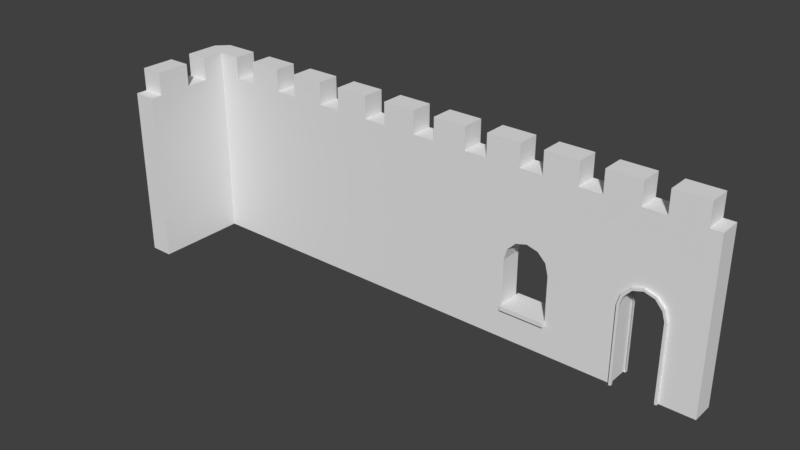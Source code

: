 # Source: castle.blend  (saved by Blender 2.79.0; exported with 4.5.12 LTS)
import bpy
from mathutils import Matrix  # noqa: F401  (used for matrix-valued properties, if any)

bpy.ops.wm.read_factory_settings(use_empty=True)
scene = bpy.context.scene
scene.name = 'Scene'

# ---- collections
col_collection_1 = bpy.data.collections.new('Collection 1'); scene.collection.children.link(col_collection_1)

# ---- world
world_world = bpy.data.worlds.new('World'); scene.world = world_world
world_world.color = (0.05088, 0.05088, 0.05088)
world_world.use_sun_shadow = False
world_world.sun_shadow_jitter_overblur = 0.0
world_world.cycles.sampling_method = 'MANUAL'

# ---- meshes
me_top_wall = bpy.data.meshes.new('top_wall')
me_top_wall.from_pydata([(-0.5, 0.3, 0.0), (0.5, 0.3, 0.0), (-0.5, 0.5, 0.0), (0.5, 0.5, 0.0), (-0.4, 0.3, 0.0), (-0.4, 0.5, 0.0), (0.4, 0.3, 0.0), (0.4, 0.5, 0.0), (-0.5, 0.5, 0.5), (-0.5, 0.3, 0.5), (0.4, 0.3, 0.5), (0.5, 0.3, 0.5), (0.5, 0.5, 0.5), (-0.4, 0.5, 0.5), (-0.4, 0.3, 0.5), (0.4, 0.5, 0.5), (-0.1, 0.3, 0.7), (0.1, 0.5, 0.7), (0.4, 0.5, 0.7), (0.4, 0.3, 0.7), (0.1, 0.5, 0.0), (-0.1, 0.5, 0.0), (-0.1, 0.3, 0.0), (0.1, 0.3, 0.0), (0.1, 0.5, 0.5), (-0.1, 0.5, 0.5), (-0.1, 0.3, 0.5), (0.1, 0.3, 0.5), (0.1, 0.3, 0.7), (-0.4, 0.3, 0.7), (-0.4, 0.5, 0.7), (-0.1, 0.5, 0.7)], [], [(6, 7, 3, 1), (0, 2, 5, 4), (23, 20, 7, 6), (14, 26, 16, 29), (5, 2, 8, 13), (6, 1, 11, 10), (3, 7, 15, 12), (0, 4, 14, 9), (1, 3, 12, 11), (2, 0, 9, 8), (23, 6, 10, 27), (21, 5, 13, 25), (26, 25, 31, 16), (13, 14, 29, 30), (24, 27, 28, 17), (25, 13, 30, 31), (15, 24, 17, 18), (27, 10, 19, 28), (7, 20, 24, 15), (20, 21, 25, 24), (4, 22, 26, 14), (22, 23, 27, 26), (10, 15, 18, 19), (29, 16, 31, 30), (4, 5, 21, 22), (22, 21, 20, 23), (28, 19, 18, 17), (8, 9, 14, 13), (24, 25, 26, 27), (10, 11, 12, 15)])
me_top_wall.use_remesh_preserve_volume = False
me_top_wall.use_remesh_preserve_attributes = False
me_top_wall.use_mirror_vertex_groups = False
me_top_wall.update()
me_plane_008 = bpy.data.meshes.new('Plane.008')
me_plane_008.from_pydata([(-0.5, 0.5, 0.0), (0.5, 0.5, 0.0), (-0.5, 0.5, 1.0), (0.5, 0.5, 1.0), (-0.5, 0.5, 0.9), (0.5, 0.5, 0.9), (-0.2, 0.5, 0.0), (-0.2, 0.5, 1.0), (-0.18, 0.5, 0.7), (-0.1559, 0.5, 0.78), (-0.2, 0.5, 0.9), (-0.09, 0.5, 0.8532), (0.2, 0.5, 0.9), (0.2, 0.5, 0.0), (0.2, 0.5, 1.0), (1.821e-09, 0.5, 0.88), (0.5, 0.5, 0.7), (-0.5, 0.5, 0.7), (2.22e-16, 0.5, 0.9), (-0.1, 0.5, 0.8732), (-0.1732, 0.5, 0.8), (-0.2, 0.5, 0.7), (0.2, 0.5, 0.7), (0.1732, 0.5, 0.8), (0.1, 0.5, 0.8732), (0.09, 0.5, 0.8532), (0.18, 0.5, 0.0), (-0.18, 0.5, 0.0), (0.1559, 0.5, 0.78), (0.18, 0.5, 0.7), (-0.2, 0.525, 0.7), (-0.18, 0.525, 0.7), (-0.1, 0.525, 0.8732), (-0.09, 0.525, 0.8532), (-0.1559, 0.525, 0.78), (-0.1732, 0.525, 0.8), (0.1559, 0.525, 0.78), (0.18, 0.525, 0.7), (1.821e-09, 0.525, 0.88), (0.09, 0.525, 0.8532), (-0.2, 0.525, 2.661e-09), (-0.18, 0.525, 2.661e-09), (0.1, 0.525, 0.8732), (0.18, 0.525, 2.661e-09), (2.22e-16, 0.525, 0.9), (0.1732, 0.525, 0.8), (0.2, 0.525, 0.7), (0.2, 0.525, 2.661e-09), (-0.5, 0.3, 0.0), (0.5, 0.3, 0.0), (-0.5, 0.3, 1.0), (0.5, 0.3, 1.0), (-0.5, 0.3, 0.9), (0.5, 0.3, 0.9), (-0.2, 0.3, 0.0), (-0.2, 0.3, 1.0), (-0.18, 0.3, 0.7), (-0.1559, 0.3, 0.78), (-0.2, 0.3, 0.9), (-0.09, 0.3, 0.8532), (0.2, 0.3, 0.9), (0.2, 0.3, 0.0), (0.2, 0.3, 1.0), (0.0, 0.3, 0.88), (0.5, 0.3, 0.7), (-0.5, 0.3, 0.7), (0.0, 0.3, 0.9), (-0.1, 0.3, 0.8732), (-0.1732, 0.3, 0.8), (-0.2, 0.3, 0.7), (0.2, 0.3, 0.7), (0.1732, 0.3, 0.8), (0.1, 0.3, 0.8732), (0.09, 0.3, 0.8532), (0.18, 0.3, 0.0), (-0.18, 0.3, 0.0), (0.1559, 0.3, 0.78), (0.18, 0.3, 0.7), (-0.2, 0.275, 0.7), (-0.18, 0.275, 0.7), (-0.1, 0.275, 0.8732), (-0.09, 0.275, 0.8532), (-0.1559, 0.275, 0.78), (-0.1732, 0.275, 0.8), (0.1559, 0.275, 0.78), (0.18, 0.275, 0.7), (0.0, 0.275, 0.88), (0.09, 0.275, 0.8532), (-0.2, 0.275, 0.0), (-0.18, 0.275, 0.0), (0.1, 0.275, 0.8732), (0.18, 0.275, 0.0), (0.0, 0.275, 0.9), (0.1732, 0.275, 0.8), (0.2, 0.275, 0.7), (0.2, 0.275, 0.0)], [], [(1, 49, 61, 13), (10, 4, 2, 7), (55, 62, 14, 7), (9, 8, 31, 34), (65, 52, 4, 17), (21, 17, 4, 10), (12, 10, 7, 14), (61, 70, 22, 13), (48, 65, 17, 0), (5, 12, 14, 3), (22, 13, 47, 46), (16, 22, 12, 5), (21, 20, 35, 30), (54, 48, 0, 6), (11, 9, 34, 33), (15, 11, 33, 38), (20, 19, 32, 35), (20, 21, 10), (19, 20, 10), (18, 19, 10), (24, 18, 12), (23, 24, 12), (12, 22, 23), (1, 13, 22, 16), (5, 53, 64, 16), (20, 68, 69, 21), (19, 67, 68, 20), (18, 66, 67, 19), (24, 72, 66, 18), (23, 71, 72, 24), (6, 0, 17, 21), (54, 6, 21, 69), (6, 21, 30, 40), (19, 18, 44, 32), (44, 38, 33, 32), (35, 34, 31, 30), (30, 31, 41, 40), (46, 37, 36, 45), (42, 39, 38, 44), (46, 47, 43, 37), (32, 33, 34, 35), (45, 36, 39, 42), (23, 22, 46, 45), (8, 27, 41, 31), (13, 26, 43, 47), (29, 28, 36, 37), (26, 29, 37, 43), (24, 23, 45, 42), (25, 15, 38, 39), (18, 24, 42, 44), (28, 25, 39, 36), (27, 6, 40, 41), (22, 70, 71, 23), (2, 50, 55, 7), (52, 50, 2, 4), (62, 51, 3, 14), (3, 51, 53, 5), (58, 55, 50, 52), (57, 82, 79, 56), (69, 58, 52, 65), (60, 62, 55, 58), (53, 51, 62, 60), (70, 94, 95, 61), (64, 53, 60, 70), (69, 78, 83, 68), (59, 81, 82, 57), (63, 86, 81, 59), (68, 83, 80, 67), (68, 58, 69), (67, 58, 68), (66, 58, 67), (72, 60, 66), (71, 60, 72), (60, 71, 70), (49, 64, 70, 61), (54, 69, 65, 48), (54, 88, 78, 69), (67, 80, 92, 66), (92, 80, 81, 86), (83, 78, 79, 82), (78, 88, 89, 79), (94, 93, 84, 85), (90, 92, 86, 87), (94, 85, 91, 95), (80, 83, 82, 81), (93, 90, 87, 84), (71, 93, 94, 70), (56, 79, 89, 75), (61, 95, 91, 74), (77, 85, 84, 76), (74, 91, 85, 77), (72, 90, 93, 71), (73, 87, 86, 63), (66, 92, 90, 72), (76, 84, 87, 73), (75, 89, 88, 54), (64, 49, 1, 16)])
me_plane_008.use_remesh_preserve_volume = False
me_plane_008.use_remesh_preserve_attributes = False
me_plane_008.use_mirror_vertex_groups = False
me_plane_008.update()
me_plane_006 = bpy.data.meshes.new('Plane.006')
me_plane_006.from_pydata([(-0.5, 0.3, 0.0), (0.5, 0.3, 0.0), (-0.5, 0.5, 0.0), (0.5, 0.5, 0.0), (-0.5, 0.5, 1.0), (-0.5, 0.3, 1.0), (0.5, 0.3, 1.0), (0.5, 0.5, 1.0), (-0.5, 0.5, 0.3), (0.5, 0.5, 0.3), (0.5, 0.3, 0.3), (-0.5, 0.3, 0.3), (-0.5, 0.5, 0.9), (0.5, 0.3, 0.9), (0.5, 0.5, 0.9), (-0.5, 0.3, 0.9), (-0.2, 0.3, 0.0), (-0.2, 0.5, 0.0), (-0.2, 0.3, 1.0), (-0.2, 0.5, 1.0), (-0.2, 0.3, 0.3), (-0.2, 0.5, 0.3), (-0.2, 0.3, 0.9), (-0.2, 0.5, 0.9), (0.2, 0.3, 0.0), (0.2, 0.3, 1.0), (0.2, 0.5, 0.3), (0.2, 0.5, 0.9), (0.2, 0.5, 0.0), (0.2, 0.5, 1.0), (0.2, 0.3, 0.3), (0.2, 0.3, 0.9), (2.22e-16, 0.3, 0.9), (-0.1, 0.3, 0.8732), (-0.1732, 0.3, 0.8), (-0.2, 0.3, 0.7), (-0.5, 0.3, 0.7), (0.5, 0.3, 0.7), (0.5, 0.5, 0.7), (0.2, 0.3, 0.7), (0.1732, 0.3, 0.8), (0.1, 0.3, 0.8732), (-0.5, 0.5, 0.7), (2.22e-16, 0.5, 0.9), (-0.1, 0.5, 0.8732), (-0.1732, 0.5, 0.8), (-0.2, 0.5, 0.7), (0.2, 0.5, 0.7), (0.1732, 0.5, 0.8), (0.1, 0.5, 0.8732), (0.5, 0.5, 0.26), (-0.5, 0.3, 0.26), (-0.5, 0.5, 0.26), (0.5, 0.3, 0.26), (-0.2, 0.5, 0.26), (-0.2, 0.3, 0.26), (0.2, 0.5, 0.26), (0.2, 0.3, 0.26), (-0.2, 0.53, 0.26), (-0.2, 0.53, 0.3), (0.2, 0.53, 0.3), (0.2, 0.53, 0.26), (0.2, 0.27, 0.3), (-0.2, 0.27, 0.3), (-0.2, 0.27, 0.26), (0.2, 0.27, 0.26)], [], [(24, 28, 3, 1), (25, 6, 7, 29), (23, 12, 4, 19), (31, 13, 6, 25), (13, 14, 7, 6), (12, 15, 5, 4), (52, 51, 11, 8), (53, 50, 9, 10), (57, 53, 10, 30), (54, 52, 8, 21), (42, 36, 15, 12), (37, 38, 14, 13), (39, 37, 13, 31), (46, 42, 12, 23), (36, 35, 22, 15), (21, 26, 60, 59), (51, 55, 20, 11), (15, 22, 18, 5), (27, 23, 19, 29), (5, 18, 19, 4), (0, 2, 17, 16), (14, 27, 29, 7), (50, 56, 26, 9), (38, 47, 27, 14), (20, 55, 64, 63), (22, 31, 25, 18), (18, 25, 29, 19), (16, 17, 28, 24), (9, 26, 47, 38), (30, 10, 37, 39), (10, 9, 38, 37), (11, 20, 35, 36), (21, 8, 42, 46), (8, 11, 36, 42), (34, 22, 35), (33, 22, 34), (32, 22, 33), (41, 31, 32), (40, 31, 41), (31, 40, 39), (45, 46, 23), (44, 45, 23), (43, 44, 23), (49, 43, 27), (48, 49, 27), (27, 47, 48), (39, 47, 26, 30), (30, 26, 21, 20), (35, 20, 21, 46), (34, 35, 46, 45), (33, 34, 45, 44), (32, 33, 44, 43), (41, 32, 43, 49), (40, 41, 49, 48), (39, 40, 48, 47), (16, 24, 57, 55), (3, 28, 56, 50), (0, 16, 55, 51), (28, 17, 54, 56), (17, 2, 52, 54), (24, 1, 53, 57), (1, 3, 50, 53), (2, 0, 51, 52), (61, 58, 59, 60), (26, 56, 61, 60), (56, 54, 58, 61), (54, 21, 59, 58), (64, 65, 62, 63), (55, 57, 65, 64), (30, 20, 63, 62), (57, 30, 62, 65)])
me_plane_006.use_remesh_preserve_volume = False
me_plane_006.use_remesh_preserve_attributes = False
me_plane_006.use_mirror_vertex_groups = False
me_plane_006.update()
me_plane_000 = bpy.data.meshes.new('Plane.000')
me_plane_000.from_pydata([(-0.5, 0.3, 0.0), (0.5, 0.3, 0.0), (-0.5, 0.5, 0.0), (0.5, 0.5, 0.0), (-0.5, 0.5, 1.0), (-0.5, 0.3, 1.0), (0.5, 0.3, 1.0), (0.5, 0.5, 1.0)], [], [(0, 2, 3, 1), (5, 6, 7, 4), (3, 2, 4, 7), (0, 1, 6, 5), (1, 3, 7, 6), (2, 0, 5, 4)])
me_plane_000.use_remesh_preserve_volume = False
me_plane_000.use_remesh_preserve_attributes = False
me_plane_000.use_mirror_vertex_groups = False
me_plane_000.update()
me_plane_005 = bpy.data.meshes.new('Plane.005')
me_plane_005.from_pydata([(-0.5, 0.3, 0.0), (0.5, 0.3, 0.0), (-0.5, 0.5, 0.0), (0.5, 0.5, 0.0), (-0.5, 0.5, 1.0), (-0.5, 0.3, 1.0), (0.5, 0.3, 1.0), (0.5, 0.5, 1.0)], [], [(0, 2, 3, 1), (5, 6, 7, 4), (3, 2, 4, 7), (0, 1, 6, 5), (1, 3, 7, 6), (2, 0, 5, 4)])
me_plane_005.use_remesh_preserve_volume = False
me_plane_005.use_remesh_preserve_attributes = False
me_plane_005.use_mirror_vertex_groups = False
me_plane_005.update()
me_plane_004 = bpy.data.meshes.new('Plane.004')
me_plane_004.from_pydata([(-0.5, 0.4, 0.0), (0.5, 0.5, 0.0), (-0.4, 0.5, 0.0), (-0.5, -0.5, 0.0), (-0.3, -0.5, 0.0), (0.5, 0.3, 0.0), (-0.3, 0.3, 0.0), (-0.3, 0.5, 0.0), (-0.5, 0.3, 0.0), (0.4, 0.3, 0.0), (0.4, 0.5, 0.0), (0.1, 0.3, 0.0), (0.1, 0.5, 0.0), (-0.3, 0.1, 0.0), (-0.5, 0.1, 0.0), (-0.3, -0.4, 0.0), (-0.5, -0.4, 0.0), (-0.5, 0.4, 0.5), (0.5, 0.5, 0.5), (-0.4, 0.5, 0.5), (-0.5, -0.5, 0.5), (-0.3, -0.5, 0.5), (0.5, 0.3, 0.5), (-0.3, 0.3, 0.5), (-0.3, 0.5, 0.5), (-0.5, 0.3, 0.5), (0.4, 0.3, 0.5), (0.4, 0.5, 0.5), (0.1, 0.3, 0.5), (0.1, 0.5, 0.5), (-0.3, 0.1, 0.5), (-0.5, 0.1, 0.5), (-0.3, -0.4, 0.5), (-0.5, -0.4, 0.5), (-0.1, 0.3, 0.0), (-0.1, 0.5, 0.0), (-0.1, 0.3, 0.5), (-0.1, 0.5, 0.5), (-0.5, -0.1, 0.0), (-0.3, -0.1, 0.0), (-0.5, -0.1, 0.5), (-0.3, -0.1, 0.5), (-0.5, 0.4, 0.7), (-0.5, 0.3, 0.7), (-0.4, 0.5, 0.7), (-0.3, 0.5, 0.7), (-0.1, 0.3, 0.7), (-0.3, 0.3, 0.7), (-0.1, 0.5, 0.7), (-0.5, 0.1, 0.7), (0.4, 0.3, 0.7), (0.4, 0.5, 0.7), (0.1, 0.3, 0.7), (0.1, 0.5, 0.7), (-0.3, 0.1, 0.7), (-0.3, -0.1, 0.7), (-0.3, -0.4, 0.7), (-0.5, -0.4, 0.7), (-0.5, -0.1, 0.7)], [], [(0, 6, 8), (0, 2, 6), (7, 6, 2), (9, 10, 1, 5), (13, 14, 8, 6), (11, 12, 10, 9), (34, 35, 12, 11), (39, 38, 14, 13), (4, 3, 16, 15), (23, 36, 46, 47), (41, 30, 31, 40), (3, 4, 21, 20), (10, 12, 29, 27), (7, 2, 19, 24), (35, 7, 24, 37), (34, 11, 28, 36), (13, 6, 23, 30), (8, 14, 31, 25), (38, 16, 33, 40), (9, 5, 22, 26), (5, 1, 18, 22), (1, 10, 27, 18), (4, 15, 32, 21), (39, 13, 30, 41), (0, 8, 25, 17), (16, 3, 20, 33), (2, 0, 17, 19), (11, 9, 26, 28), (20, 21, 32, 33), (18, 27, 26, 22), (36, 28, 29, 37), (26, 27, 51, 50), (32, 41, 55, 56), (24, 19, 44, 45), (31, 30, 54, 49), (36, 37, 48, 46), (6, 34, 36, 23), (12, 35, 37, 29), (6, 7, 35, 34), (15, 39, 41, 32), (14, 38, 40, 31), (19, 17, 42, 44), (15, 16, 38, 39), (52, 50, 51, 53), (49, 54, 47, 43), (43, 47, 42), (44, 42, 47), (45, 44, 47), (47, 46, 48, 45), (56, 55, 58, 57), (41, 40, 58, 55), (28, 26, 50, 52), (33, 32, 56, 57), (27, 29, 53, 51), (29, 28, 52, 53), (37, 24, 45, 48), (17, 25, 43, 42), (40, 33, 57, 58), (30, 23, 47, 54), (25, 31, 49, 43)])
me_plane_004.use_remesh_preserve_volume = False
me_plane_004.use_remesh_preserve_attributes = False
me_plane_004.use_mirror_vertex_groups = False
me_plane_004.update()
me_plane_001 = bpy.data.meshes.new('Plane.001')
me_plane_001.from_pydata([(-0.5, 0.4, 0.0), (0.5, 0.5, 0.0), (-0.4, 0.5, 0.0), (-0.5, -0.5, 0.0), (-0.3, -0.5, 0.0), (0.5, 0.3, 0.0), (-0.3, 0.3, 0.0), (-0.3, 0.5, 0.0), (-0.5, 0.3, 0.0), (-0.3, 0.5, 1.0), (-0.3, 0.3, 1.0), (0.5, 0.3, 1.0), (-0.3, -0.5, 1.0), (-0.5, -0.5, 1.0), (-0.4, 0.5, 1.0), (0.5, 0.5, 1.0), (-0.5, 0.4, 1.0), (-0.5, 0.3, 1.0)], [], [(0, 6, 8), (0, 2, 6), (7, 6, 2), (6, 7, 1, 5), (4, 3, 8, 6), (12, 10, 17, 13), (16, 10, 14), (9, 14, 10), (16, 17, 10), (10, 11, 15, 9), (3, 4, 12, 13), (6, 5, 11, 10), (5, 1, 15, 11), (8, 3, 13, 17), (7, 2, 14, 9), (0, 8, 17, 16), (1, 7, 9, 15), (2, 0, 16, 14), (4, 6, 10, 12)])
me_plane_001.use_remesh_preserve_volume = False
me_plane_001.use_remesh_preserve_attributes = False
me_plane_001.use_mirror_vertex_groups = False
me_plane_001.update()

# ---- objects
ob_plane_009 = bpy.data.objects.new('Plane.009', me_top_wall)
ob_plane_008 = bpy.data.objects.new('Plane.008', me_plane_008)
ob_plane_007 = bpy.data.objects.new('Plane.007', me_top_wall)
ob_plane_006 = bpy.data.objects.new('Plane.006', me_plane_006)
ob_plane_005 = bpy.data.objects.new('Plane.005', me_top_wall)
ob_plane_002 = bpy.data.objects.new('Plane.002', me_plane_000)
ob_plane = bpy.data.objects.new('Plane', me_plane_005)
ob_plane_004 = bpy.data.objects.new('Plane.004', me_plane_004)
ob_plane_003 = bpy.data.objects.new('Plane.003', me_top_wall)
ob_plane_001 = bpy.data.objects.new('Plane.001', me_plane_001)

# ---- transforms, parenting, visibility, modifiers, constraints
ob_plane_009.location = (3.5, -1.5, 1.0)
ob_plane_009.lineart.crease_threshold = 0.0
ob_plane_008.location = (3.5, -1.5, 0.0)
ob_plane_008.lineart.crease_threshold = 0.0
ob_plane_007.location = (2.5, -1.5, 1.0)
ob_plane_007.lineart.crease_threshold = 0.0
ob_plane_006.location = (2.5, -1.5, 0.0)
ob_plane_006.lineart.crease_threshold = 0.0
ob_plane_005.location = (1.5, -1.5, 1.0)
ob_plane_005.lineart.crease_threshold = 0.0
ob_plane_002.location = (1.5, -1.5, 0.0)
ob_plane_002.lineart.crease_threshold = 0.0
ob_plane.location = (0.5, -1.5, 0.0)
ob_plane.lineart.crease_threshold = 0.0
ob_plane_004.location = (-0.5, -1.5, 1.0)
ob_plane_004.lineart.crease_threshold = 0.0
ob_plane_003.location = (0.5, -1.5, 1.0)
ob_plane_003.lineart.crease_threshold = 0.0
ob_plane_001.location = (-0.5, -1.5, 0.0)
ob_plane_001.lineart.crease_threshold = 0.0

# ---- collection membership
col_collection_1.objects.link(ob_plane_009)
col_collection_1.objects.link(ob_plane_008)
col_collection_1.objects.link(ob_plane_007)
col_collection_1.objects.link(ob_plane_006)
col_collection_1.objects.link(ob_plane_005)
col_collection_1.objects.link(ob_plane_002)
col_collection_1.objects.link(ob_plane)
col_collection_1.objects.link(ob_plane_004)
col_collection_1.objects.link(ob_plane_003)
col_collection_1.objects.link(ob_plane_001)

# ---- scene / render settings (as saved in the file)
scene.frame_start = 1; scene.frame_end = 250; scene.frame_set(1)
scene.render.engine = 'BLENDER_EEVEE_NEXT'
scene.render.resolution_percentage = 50
scene.render.dither_intensity = 0.0
scene.cycles.use_denoising = False
scene.cycles.samples = 128
scene.cycles.sampling_pattern = 'TABULATED_SOBOL'
scene.cycles.use_adaptive_sampling = False
scene.cycles.use_light_tree = False
scene.cycles.blur_glossy = 0.0
scene.cycles.sample_clamp_indirect = 0.0
scene.view_settings.view_transform = 'Standard'
bpy.context.view_layer.update()

# ---- added for rendering (the .blend has no active camera and no usable light): camera, sun
cam_auto = bpy.data.cameras.new('AutoCamera')
cam_auto.lens = 50.0
cam_auto.sensor_width = 36.0
cam_auto.clip_end = 1000.0
ob_auto_camera = bpy.data.objects.new('AutoCamera', cam_auto)
scene.collection.objects.link(ob_auto_camera)
ob_auto_camera.location = (6.47827, -7.45892, 4.83261)
ob_auto_camera.rotation_euler = (1.09748, -7.21219e-08, 0.694738)
scene.camera = ob_auto_camera
light_auto_sun = bpy.data.lights.new('AutoSun', 'SUN')
light_auto_sun.energy = 3.0
light_auto_sun.angle = 0.0523599
ob_auto_sun = bpy.data.objects.new('AutoSun', light_auto_sun)
scene.collection.objects.link(ob_auto_sun)
ob_auto_sun.rotation_euler = (0.872665, 0.174533, 0.523599)
bpy.context.view_layer.update()

